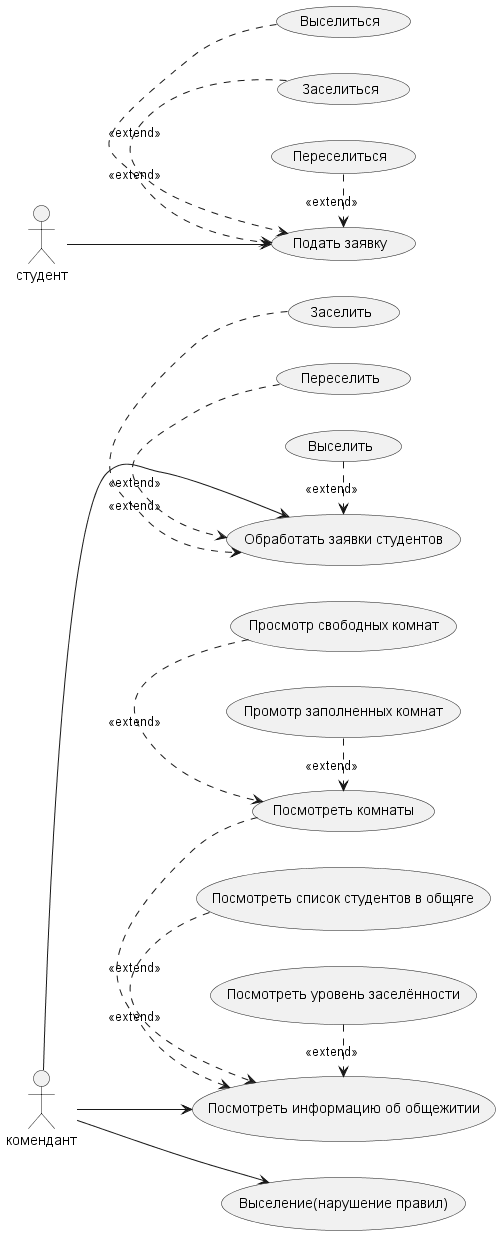

The diagram above was rendered by PlantUML. Its source (embedded in the PNG):
@startuml
left to right direction

actor комендант
actor студент

usecase "Обработать заявки студентов" as U1
usecase "Выселить" as U2
usecase "Заселить" as U3
usecase "Переселить" as U4
usecase "Выселение(нарушение правил)" as U5

usecase "Посмотреть информацию об общежитии" as U6
usecase "Посмотреть список студентов в общяге" as U7
usecase "Посмотреть уровень заселённости" as U8
usecase "Посмотреть комнаты" as U9
usecase "Просмотр свободных комнат" as U10
usecase "Промотр заполненных комнат" as U11

usecase "Подать заявку" as U12
usecase "Выселиться" as U13
usecase "Заселиться" as U14
usecase "Переселиться" as U15

комендант --> U1

комендант --> U6
комендант --> U5
студент --> U12


U2 .> U1 : <<extend>>
U3 .> U1 : <<extend>>
U4 .> U1 : <<extend>>

U7 .> U6 : <<extend>>
U8 .> U6 : <<extend>>
U9 .> U6 : <<extend>>

U10 .> U9 : <<extend>>
U11 .> U9 : <<extend>>

U13 .> U12 : <<extend>>
U14 .> U12 : <<extend>>
U15 .> U12 : <<extend>>

@enduml